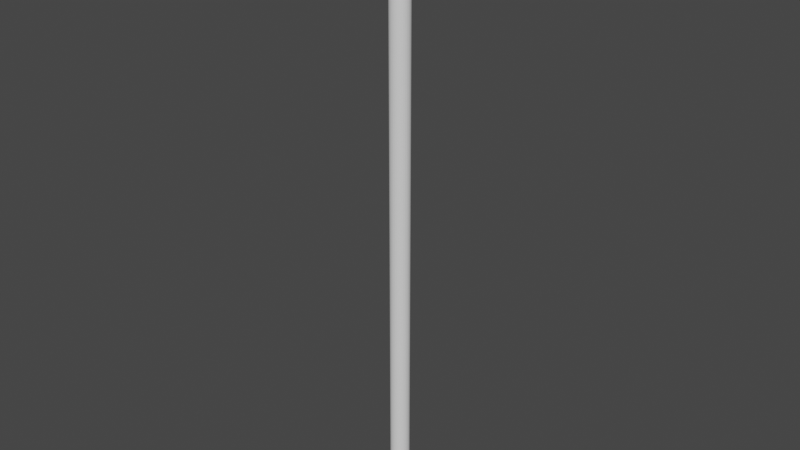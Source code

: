 # Source: Saber.blend  (saved by Blender 3.6.11; exported with 4.5.12 LTS)
import bpy
from mathutils import Matrix  # noqa: F401  (used for matrix-valued properties, if any)

bpy.ops.wm.read_factory_settings(use_empty=True)
scene = bpy.context.scene
scene.name = 'Scene'

# ---- collections
col_collection = bpy.data.collections.new('Collection'); scene.collection.children.link(col_collection)

# ---- world
world_world = bpy.data.worlds.new('World'); scene.world = world_world
world_world.use_nodes = True; world_world.node_tree.nodes.clear()
_N = world_world.node_tree.nodes; _L = world_world.node_tree.links
n0 = _N.new('ShaderNodeOutputWorld'); n0.name = 'World Output'; n0.location = (300, 300)
n1 = _N.new('ShaderNodeBackground'); n1.name = 'Background'; n1.location = (10, 300)
n1.inputs[0].default_value = (0.05088, 0.05088, 0.05088, 1.0)
_L.new(n1.outputs[0], n0.inputs[0])
n0.is_active_output = True
world_world.color = (0.05088, 0.05088, 0.05088)
world_world.use_sun_shadow = False
world_world.sun_shadow_jitter_overblur = 0.0

# ---- meshes
me_cylinder = bpy.data.meshes.new('Cylinder')
me_cylinder.from_pydata([(0.0, 0.036, -0.16), (0.0, 0.036, 0.16), (0.007023, 0.03531, -0.16), (0.007023, 0.03531, 0.16), (0.01378, 0.03326, -0.16), (0.01378, 0.03326, 0.16), (0.02, 0.02993, -0.16), (0.02, 0.02993, 0.16), (0.02546, 0.02546, -0.16), (0.02546, 0.02546, 0.16), (0.02993, 0.02, -0.16), (0.02993, 0.02, 0.16), (0.03326, 0.01378, -0.16), (0.03326, 0.01378, 0.16), (0.03531, 0.007023, -0.16), (0.03531, 0.007023, 0.16), (0.036, 0.0, -0.16), (0.036, 0.0, 0.16), (0.03531, -0.007023, -0.16), (0.03531, -0.007023, 0.16), (0.03326, -0.01378, -0.16), (0.03326, -0.01378, 0.16), (0.02993, -0.02, -0.16), (0.02993, -0.02, 0.16), (0.02546, -0.02546, -0.16), (0.02546, -0.02546, 0.16), (0.02, -0.02993, -0.16), (0.02, -0.02993, 0.16), (0.01378, -0.03326, -0.16), (0.01378, -0.03326, 0.16), (0.007023, -0.03531, -0.16), (0.007023, -0.03531, 0.16), (0.0, -0.036, -0.16), (0.0, -0.036, 0.16), (-0.007023, -0.03531, -0.16), (-0.007023, -0.03531, 0.16), (-0.01378, -0.03326, -0.16), (-0.01378, -0.03326, 0.16), (-0.02, -0.02993, -0.16), (-0.02, -0.02993, 0.16), (-0.02546, -0.02546, -0.16), (-0.02546, -0.02546, 0.16), (-0.02993, -0.02, -0.16), (-0.02993, -0.02, 0.16), (-0.03326, -0.01378, -0.16), (-0.03326, -0.01378, 0.16), (-0.03531, -0.007023, -0.16), (-0.03531, -0.007023, 0.16), (-0.036, 0.0, -0.16), (-0.036, 0.0, 0.16), (-0.03531, 0.007023, -0.16), (-0.03531, 0.007023, 0.16), (-0.03326, 0.01378, -0.16), (-0.03326, 0.01378, 0.16), (-0.02993, 0.02, -0.16), (-0.02993, 0.02, 0.16), (-0.02546, 0.02546, -0.16), (-0.02546, 0.02546, 0.16), (-0.02, 0.02993, -0.16), (-0.02, 0.02993, 0.16), (-0.01378, 0.03326, -0.16), (-0.01378, 0.03326, 0.16), (-0.007023, 0.03531, -0.16), (-0.007023, 0.03531, 0.16)], [], [(0, 1, 3, 2), (2, 3, 5, 4), (4, 5, 7, 6), (6, 7, 9, 8), (8, 9, 11, 10), (10, 11, 13, 12), (12, 13, 15, 14), (14, 15, 17, 16), (16, 17, 19, 18), (18, 19, 21, 20), (20, 21, 23, 22), (22, 23, 25, 24), (24, 25, 27, 26), (26, 27, 29, 28), (28, 29, 31, 30), (30, 31, 33, 32), (32, 33, 35, 34), (34, 35, 37, 36), (36, 37, 39, 38), (38, 39, 41, 40), (40, 41, 43, 42), (42, 43, 45, 44), (44, 45, 47, 46), (46, 47, 49, 48), (48, 49, 51, 50), (50, 51, 53, 52), (52, 53, 55, 54), (54, 55, 57, 56), (56, 57, 59, 58), (58, 59, 61, 60), (60, 61, 63, 62), (62, 63, 1, 0), (0, 2, 4, 6, 8, 10, 12, 14, 16, 18, 20, 22, 24, 26, 28, 30, 32, 34, 36, 38, 40, 42, 44, 46, 48, 50, 52, 54, 56, 58, 60, 62)])
_uv = me_cylinder.uv_layers.new(name='UVMap')
_uv.uv.foreach_set('vector', [1.0, 0.5, 1.0, 1.0, 0.9688, 1.0, 0.9688, 0.5, 0.9688, 0.5, 0.9688, 1.0, 0.9375, 1.0, 0.9375, 0.5, 0.9375, 0.5, 0.9375, 1.0, 0.9062, 1.0, 0.9062, 0.5, 0.9062, 0.5, 0.9062, 1.0, 0.875, 1.0, 0.875, 0.5, 0.875, 0.5, 0.875, 1.0, 0.8438, 1.0, 0.8438, 0.5, 0.8438, 0.5, 0.8438, 1.0, 0.8125, 1.0, 0.8125, 0.5, 0.8125, 0.5, 0.8125, 1.0, 0.7812, 1.0, 0.7812, 0.5, 0.7812, 0.5, 0.7812, 1.0, 0.75, 1.0, 0.75, 0.5, 0.75, 0.5, 0.75, 1.0, 0.7188, 1.0, 0.7188, 0.5, 0.7188, 0.5, 0.7188, 1.0, 0.6875, 1.0, 0.6875, 0.5, 0.6875, 0.5, 0.6875, 1.0, 0.6562, 1.0, 0.6562, 0.5, 0.6562, 0.5, 0.6562, 1.0, 0.625, 1.0, 0.625, 0.5, 0.625, 0.5, 0.625, 1.0, 0.5938, 1.0, 0.5938, 0.5, 0.5938, 0.5, 0.5938, 1.0, 0.5625, 1.0, 0.5625, 0.5, 0.5625, 0.5, 0.5625, 1.0, 0.5312, 1.0, 0.5312, 0.5, 0.5312, 0.5, 0.5312, 1.0, 0.5, 1.0, 0.5, 0.5, 0.5, 0.5, 0.5, 1.0, 0.4688, 1.0, 0.4688, 0.5, 0.4688, 0.5, 0.4688, 1.0, 0.4375, 1.0, 0.4375, 0.5, 0.4375, 0.5, 0.4375, 1.0, 0.4062, 1.0, 0.4062, 0.5, 0.4062, 0.5, 0.4062, 1.0, 0.375, 1.0, 0.375, 0.5, 0.375, 0.5, 0.375, 1.0, 0.3438, 1.0, 0.3438, 0.5, 0.3438, 0.5, 0.3438, 1.0, 0.3125, 1.0, 0.3125, 0.5, 0.3125, 0.5, 0.3125, 1.0, 0.2812, 1.0, 0.2812, 0.5, 0.2812, 0.5, 0.2812, 1.0, 0.25, 1.0, 0.25, 0.5, 0.25, 0.5, 0.25, 1.0, 0.2188, 1.0, 0.2188, 0.5, 0.2188, 0.5, 0.2188, 1.0, 0.1875, 1.0, 0.1875, 0.5, 0.1875, 0.5, 0.1875, 1.0, 0.1562, 1.0, 0.1562, 0.5, 0.1562, 0.5, 0.1562, 1.0, 0.125, 1.0, 0.125, 0.5, 0.125, 0.5, 0.125, 1.0, 0.09375, 1.0, 0.09375, 0.5, 0.09375, 0.5, 0.09375, 1.0, 0.0625, 1.0, 0.0625, 0.5, 0.0625, 0.5, 0.0625, 1.0, 0.03125, 1.0, 0.03125, 0.5, 0.03125, 0.5, 0.03125, 1.0, 0.0, 1.0, 0.0, 0.5, 0.75, 0.49, 0.7968, 0.4854, 0.8418, 0.4717, 0.8833, 0.4496, 0.9197, 0.4197, 0.9496, 0.3833, 0.9717, 0.3418, 0.9854, 0.2968, 0.99, 0.25, 0.9854, 0.2032, 0.9717, 0.1582, 0.9496, 0.1167, 0.9197, 0.08029, 0.8833, 0.05045, 0.8418, 0.02827, 0.7968, 0.01461, 0.75, 0.01, 0.7032, 0.01461, 0.6582, 0.02827, 0.6167, 0.05045, 0.5803, 0.08029, 0.5504, 0.1167, 0.5283, 0.1582, 0.5146, 0.2032, 0.51, 0.25, 0.5146, 0.2968, 0.5283, 0.3418, 0.5504, 0.3833, 0.5803, 0.4197, 0.6167, 0.4496, 0.6582, 0.4717, 0.7032, 0.4854])
me_cylinder.update()
me_cylinder_002 = bpy.data.meshes.new('Cylinder.002')
me_cylinder_002.from_pydata([(0.0, 0.036, 0.16), (0.0, 0.02, 2.154), (0.0, 0.036, 2.124), (0.0, 0.02993, 2.144), (0.007023, 0.03531, 0.16), (0.0, 0.03531, 2.131), (0.007023, 0.03531, 2.124), (0.0, 0.036, 2.124), (0.01378, 0.03326, 0.16), (0.01378, 0.03326, 2.124), (0.02, 0.02993, 0.16), (0.00137, 0.006888, 2.159), (0.02, 0.02993, 2.124), (0.002688, 0.01351, 2.157), (0.02546, 0.02546, 0.16), (0.003902, 0.01962, 2.154), (0.02546, 0.02546, 2.124), (0.004966, 0.02497, 2.149), (0.02993, 0.02, 0.16), (0.00584, 0.02936, 2.144), (0.02993, 0.02, 2.124), (0.006489, 0.03262, 2.138), (0.03326, 0.01378, 0.16), (0.006888, 0.03463, 2.131), (0.03326, 0.01378, 2.124), (0.007023, 0.03531, 2.124), (0.03531, 0.007023, 0.16), (0.03531, 0.007023, 2.124), (0.036, 0.0, 0.16), (0.036, 0.0, 2.124), (0.03531, -0.007023, 0.16), (0.03531, -0.007023, 2.124), (0.03326, -0.01378, 0.16), (0.002688, 0.006489, 2.159), (0.03326, -0.01378, 2.124), (0.005272, 0.01273, 2.157), (0.02993, -0.02, 0.16), (0.02993, -0.02, 2.124), (0.007654, 0.01848, 2.154), (0.009742, 0.02352, 2.149), (0.02546, -0.02546, 0.16), (0.02546, -0.02546, 2.124), (0.01145, 0.02765, 2.144), (0.02, -0.02993, 0.16), (0.01273, 0.03073, 2.138), (0.02, -0.02993, 2.124), (0.01351, 0.03262, 2.131), (0.01378, -0.03326, 0.16), (0.01378, 0.03326, 2.124), (0.01378, -0.03326, 2.124), (0.007023, -0.03531, 0.16), (0.007023, -0.03531, 2.124), (0.0, -0.036, 0.16), (0.0, -0.036, 2.124), (-0.007023, -0.03531, 0.16), (-0.007023, -0.03531, 2.124), (-0.01378, -0.03326, 0.16), (0.003902, 0.00584, 2.159), (-0.01378, -0.03326, 2.124), (0.007654, 0.01145, 2.157), (-0.02, -0.02993, 0.16), (0.01111, 0.01663, 2.154), (-0.02, -0.02993, 2.124), (0.01414, 0.02117, 2.149), (-0.02546, -0.02546, 0.16), (0.01663, 0.02489, 2.144), (-0.02546, -0.02546, 2.124), (0.01848, 0.02765, 2.138), (-0.02993, -0.02, 0.16), (0.01962, 0.02936, 2.131), (-0.02993, -0.02, 2.124), (0.02, 0.02993, 2.124), (-0.03326, -0.01378, 0.16), (-0.03326, -0.01378, 2.124), (-0.03531, -0.007023, 0.16), (-0.03531, -0.007023, 2.124), (-0.036, 0.0, 0.16), (-0.036, 0.0, 2.124), (-0.03531, 0.007023, 0.16), (-0.03531, 0.007023, 2.124), (0.004966, 0.004966, 2.159), (-0.03326, 0.01378, 0.16), (0.009742, 0.009742, 2.157), (-0.03326, 0.01378, 2.124), (0.01414, 0.01414, 2.154), (0.018, 0.018, 2.149), (-0.02993, 0.02, 0.16), (0.02117, 0.02117, 2.144), (-0.02993, 0.02, 2.124), (-0.02546, 0.02546, 0.16), (0.02352, 0.02352, 2.138), (0.02497, 0.02497, 2.131), (-0.02546, 0.02546, 2.124), (-0.02, 0.02993, 0.16), (0.02546, 0.02546, 2.124), (-0.02, 0.02993, 2.124), (-0.01378, 0.03326, 0.16), (-0.01378, 0.03326, 2.124), (-0.007023, 0.03531, 0.16), (-0.007023, 0.03531, 2.124), (0.00584, 0.003902, 2.159), (0.01145, 0.007654, 2.157), (0.01663, 0.01111, 2.154), (0.02117, 0.01414, 2.149), (0.02489, 0.01663, 2.144), (0.02765, 0.01848, 2.138), (0.02936, 0.01962, 2.131), (0.02993, 0.02, 2.124), (0.0, 0.0, 2.16), (0.006489, 0.002688, 2.159), (0.01273, 0.005272, 2.157), (0.01848, 0.007654, 2.154), (0.02352, 0.009742, 2.149), (0.02765, 0.01145, 2.144), (0.03073, 0.01273, 2.138), (0.03262, 0.01351, 2.131), (0.03326, 0.01378, 2.124), (0.006888, 0.00137, 2.159), (0.01351, 0.002688, 2.157), (0.01962, 0.003902, 2.154), (0.02497, 0.004966, 2.149), (0.02936, 0.00584, 2.144), (0.03262, 0.006489, 2.138), (0.03463, 0.006888, 2.131), (0.03531, 0.007023, 2.124), (0.007023, -4.023e-10, 2.159), (0.01378, -8.047e-10, 2.157), (0.02, -1.878e-09, 2.154), (0.02546, 5.364e-10, 2.149), (0.02993, -3.219e-09, 2.144), (0.03326, 1.609e-09, 2.138), (0.03531, -3.219e-09, 2.131), (0.036, -5.901e-09, 2.124), (0.006888, -0.00137, 2.159), (0.01351, -0.002688, 2.157), (0.01962, -0.003902, 2.154), (0.02497, -0.004966, 2.149), (0.02936, -0.00584, 2.144), (0.03262, -0.006489, 2.138), (0.03463, -0.006888, 2.131), (0.03531, -0.007023, 2.124), (0.006489, -0.002688, 2.159), (0.01273, -0.005272, 2.157), (0.01848, -0.007654, 2.154), (0.02352, -0.009742, 2.149), (0.02765, -0.01145, 2.144), (0.03073, -0.01273, 2.138), (0.03262, -0.01351, 2.131), (0.03326, -0.01378, 2.124), (0.00584, -0.003902, 2.159), (0.01145, -0.007654, 2.157), (0.01663, -0.01111, 2.154), (0.02117, -0.01414, 2.149), (0.02489, -0.01663, 2.144), (0.02765, -0.01848, 2.138), (0.02936, -0.01962, 2.131), (0.02993, -0.02, 2.124), (0.004966, -0.004966, 2.159), (0.009742, -0.009742, 2.157), (0.01414, -0.01414, 2.154), (0.018, -0.018, 2.149), (0.02117, -0.02117, 2.144), (0.02352, -0.02352, 2.138), (0.02497, -0.02497, 2.131), (0.02546, -0.02546, 2.124), (0.003902, -0.00584, 2.159), (0.007654, -0.01145, 2.157), (0.01111, -0.01663, 2.154), (0.01414, -0.02117, 2.149), (0.01663, -0.02489, 2.144), (0.01848, -0.02765, 2.138), (0.01962, -0.02936, 2.131), (0.02, -0.02993, 2.124), (0.002688, -0.006489, 2.159), (0.005272, -0.01273, 2.157), (0.007654, -0.01848, 2.154), (0.009742, -0.02352, 2.149), (0.01145, -0.02765, 2.144), (0.01273, -0.03073, 2.138), (0.01351, -0.03262, 2.131), (0.01378, -0.03326, 2.124), (0.00137, -0.006888, 2.159), (0.002688, -0.01351, 2.157), (0.003902, -0.01962, 2.154), (0.004966, -0.02497, 2.149), (0.00584, -0.02936, 2.144), (0.006489, -0.03262, 2.138), (0.006888, -0.03463, 2.131), (0.007023, -0.03531, 2.124), (-2.682e-10, -0.007023, 2.159), (-1.878e-09, -0.01378, 2.157), (-3.487e-09, -0.02, 2.154), (-5.364e-10, -0.02546, 2.149), (-3.755e-09, -0.02993, 2.144), (1.073e-09, -0.03326, 2.138), (-4.828e-09, -0.03531, 2.131), (-1.18e-08, -0.036, 2.124), (-0.00137, -0.006888, 2.159), (-0.002688, -0.01351, 2.157), (-0.003902, -0.01962, 2.154), (-0.004966, -0.02497, 2.149), (-0.00584, -0.02936, 2.144), (-0.006489, -0.03262, 2.138), (-0.006888, -0.03463, 2.131), (-0.007023, -0.03531, 2.124), (-0.002688, -0.006489, 2.159), (-0.005272, -0.01273, 2.157), (-0.007654, -0.01848, 2.154), (-0.009742, -0.02352, 2.149), (-0.01145, -0.02765, 2.144), (-0.01273, -0.03073, 2.138), (-0.01351, -0.03262, 2.131), (-0.01378, -0.03326, 2.124), (-0.003902, -0.00584, 2.159), (-0.007654, -0.01145, 2.157), (-0.01111, -0.01663, 2.154), (-0.01414, -0.02117, 2.149), (-0.01663, -0.02489, 2.144), (-0.01848, -0.02765, 2.138), (-0.01962, -0.02936, 2.131), (-0.02, -0.02993, 2.124), (-0.004966, -0.004966, 2.159), (-0.009742, -0.009742, 2.157), (-0.01414, -0.01414, 2.154), (-0.018, -0.018, 2.149), (-0.02117, -0.02117, 2.144), (-0.02352, -0.02352, 2.138), (-0.02497, -0.02497, 2.131), (-0.02546, -0.02546, 2.124), (-0.00584, -0.003902, 2.159), (-0.01145, -0.007654, 2.157), (-0.01663, -0.01111, 2.154), (-0.02117, -0.01414, 2.149), (-0.02489, -0.01663, 2.144), (-0.02765, -0.01848, 2.138), (-0.02936, -0.01962, 2.131), (-0.02993, -0.02, 2.124), (-0.006489, -0.002688, 2.159), (-0.01273, -0.005272, 2.157), (-0.01848, -0.007654, 2.154), (-0.02352, -0.009742, 2.149), (-0.02765, -0.01145, 2.144), (-0.03073, -0.01273, 2.138), (-0.03262, -0.01351, 2.131), (-0.03326, -0.01378, 2.124), (-0.006888, -0.00137, 2.159), (-0.01351, -0.002688, 2.157), (-0.01962, -0.003902, 2.154), (-0.02497, -0.004966, 2.149), (-0.02936, -0.00584, 2.144), (-0.03262, -0.006489, 2.138), (-0.03463, -0.006888, 2.131), (-0.03531, -0.007023, 2.124), (-0.007023, 6.706e-10, 2.159), (-0.01378, 1.878e-09, 2.157), (-0.02, 5.364e-09, 2.154), (-0.02546, 1.073e-09, 2.149), (-0.02993, 5.901e-09, 2.144), (-0.03326, 5.364e-10, 2.138), (-0.03531, 9.656e-09, 2.131), (-0.036, 1.609e-08, 2.124), (-0.006888, 0.00137, 2.159), (-0.01351, 0.002688, 2.157), (-0.01962, 0.003902, 2.154), (-0.02497, 0.004966, 2.149), (-0.02936, 0.00584, 2.144), (-0.03262, 0.006489, 2.138), (-0.03463, 0.006888, 2.131), (-0.03531, 0.007023, 2.124), (-0.006489, 0.002688, 2.159), (-0.01273, 0.005272, 2.157), (-0.01848, 0.007654, 2.154), (-0.02352, 0.009742, 2.149), (-0.02765, 0.01145, 2.144), (-0.03073, 0.01273, 2.138), (-0.03262, 0.01351, 2.131), (-0.03326, 0.01378, 2.124), (-0.00584, 0.003902, 2.159), (-0.01145, 0.007654, 2.157), (-0.01663, 0.01111, 2.154), (-0.02117, 0.01414, 2.149), (-0.02489, 0.01663, 2.144), (-0.02765, 0.01848, 2.138), (-0.02936, 0.01962, 2.131), (-0.02993, 0.02, 2.124), (-0.004966, 0.004966, 2.159), (-0.009742, 0.009742, 2.157), (-0.01414, 0.01414, 2.154), (-0.018, 0.018, 2.149), (-0.02117, 0.02117, 2.144), (-0.02352, 0.02352, 2.138), (-0.02497, 0.02497, 2.131), (-0.02546, 0.02546, 2.124), (-0.003902, 0.00584, 2.159), (-0.007654, 0.01145, 2.157), (-0.01111, 0.01663, 2.154), (-0.01414, 0.02117, 2.149), (-0.01663, 0.02489, 2.144), (-0.01848, 0.02765, 2.138), (-0.01962, 0.02936, 2.131), (-0.02, 0.02993, 2.124), (-0.002688, 0.006489, 2.159), (-0.005272, 0.01273, 2.157), (-0.007654, 0.01848, 2.154), (-0.009742, 0.02352, 2.149), (-0.01145, 0.02765, 2.144), (-0.01273, 0.03073, 2.138), (-0.01351, 0.03262, 2.131), (-0.01378, 0.03326, 2.124), (-0.00137, 0.006888, 2.159), (-0.002688, 0.01351, 2.157), (-0.003902, 0.01962, 2.154), (-0.004966, 0.02497, 2.149), (-0.00584, 0.02936, 2.144), (-0.006489, 0.03262, 2.138), (-0.006888, 0.03463, 2.131), (-0.007023, 0.03531, 2.124), (5.364e-10, 0.007023, 2.159), (2.414e-09, 0.01378, 2.157), (3.219e-09, 0.02546, 2.149), (2.146e-09, 0.03326, 2.138), (0.007023, 0.03531, 2.124), (-0.007023, 0.03531, 2.124), (-0.02, 0.02993, 2.124), (-0.02993, 0.02, 2.124), (-0.03531, 0.007023, 2.124), (-0.03531, -0.007023, 2.124), (-0.02993, -0.02, 2.124), (-0.02, -0.02993, 2.124), (-0.007023, -0.03531, 2.124), (0.007023, -0.03531, 2.124), (0.02, -0.02993, 2.124), (0.02993, -0.02, 2.124), (0.03531, -0.007023, 2.124), (0.03531, 0.007023, 2.124), (0.02993, 0.02, 2.124), (0.02, 0.02993, 2.124), (0.0, 0.036, 2.124), (-0.02546, 0.02546, 2.124), (-0.036, 1.609e-08, 2.124), (-0.02546, -0.02546, 2.124), (-1.18e-08, -0.036, 2.124), (0.02546, -0.02546, 2.124), (0.036, -5.901e-09, 2.124), (0.02546, 0.02546, 2.124), (-0.01378, 0.03326, 2.124), (-0.03326, -0.01378, 2.124), (0.01378, -0.03326, 2.124), (0.03326, 0.01378, 2.124), (-0.03326, 0.01378, 2.124), (0.01378, 0.03326, 2.124), (-0.01378, -0.03326, 2.124), (0.03326, -0.01378, 2.124)], [], [(0, 2, 6, 4), (4, 6, 9, 8), (8, 9, 12, 10), (10, 12, 16, 14), (14, 16, 20, 18), (18, 20, 24, 22), (22, 24, 27, 26), (26, 27, 29, 28), (28, 29, 31, 30), (30, 31, 34, 32), (32, 34, 37, 36), (36, 37, 41, 40), (40, 41, 45, 43), (43, 45, 49, 47), (47, 49, 51, 50), (50, 51, 53, 52), (52, 53, 55, 54), (54, 55, 58, 56), (56, 58, 62, 60), (60, 62, 66, 64), (64, 66, 70, 68), (68, 70, 73, 72), (72, 73, 75, 74), (74, 75, 77, 76), (76, 77, 79, 78), (78, 79, 83, 81), (81, 83, 88, 86), (86, 88, 92, 89), (89, 92, 95, 93), (93, 95, 97, 96), (321, 6, 2, 337), (337, 2, 99, 97, 95, 92, 88, 83, 79, 77, 75, 73, 70, 66, 62, 58, 55, 53, 51, 49, 45, 41, 37, 34, 31, 29, 27, 24, 20, 16, 12, 9, 6, 321, 350, 336, 344, 335, 348, 334, 343, 333, 352, 332, 342, 331, 347, 330, 341, 329, 351, 328, 340, 327, 346, 326, 339, 325, 349, 324, 338, 323, 345, 322), (96, 97, 99, 98), (98, 99, 2, 0), (7, 25, 321, 337), (318, 317, 11, 13), (1, 318, 13, 15), (319, 1, 15, 17), (3, 319, 17, 19), (320, 3, 19, 21), (5, 320, 21, 23), (7, 5, 23, 25), (317, 108, 11), (25, 23, 46, 48), (11, 108, 33), (25, 48, 350, 321), (13, 11, 33, 35), (15, 13, 35, 38), (17, 15, 38, 39), (19, 17, 39, 42), (21, 19, 42, 44), (23, 21, 44, 46), (39, 38, 61, 63), (42, 39, 63, 65), (44, 42, 65, 67), (46, 44, 67, 69), (48, 46, 69, 71), (33, 108, 57), (350, 336, 71, 48), (35, 33, 57, 59), (38, 35, 59, 61), (71, 69, 91, 94), (57, 108, 80), (71, 336, 344, 94), (59, 57, 80, 82), (61, 59, 82, 84), (63, 61, 84, 85), (65, 63, 85, 87), (67, 65, 87, 90), (69, 67, 90, 91), (87, 85, 103, 104), (90, 87, 104, 105), (91, 90, 105, 106), (94, 91, 106, 107), (80, 108, 100), (94, 344, 335, 107), (82, 80, 100, 101), (84, 82, 101, 102), (85, 84, 102, 103), (107, 116, 348, 335), (101, 100, 109, 110), (102, 101, 110, 111), (103, 102, 111, 112), (104, 103, 112, 113), (105, 104, 113, 114), (106, 105, 114, 115), (107, 106, 115, 116), (100, 108, 109), (114, 113, 121, 122), (115, 114, 122, 123), (116, 115, 123, 124), (109, 108, 117), (116, 124, 334, 348), (110, 109, 117, 118), (111, 110, 118, 119), (112, 111, 119, 120), (113, 112, 120, 121), (118, 117, 125, 126), (119, 118, 126, 127), (120, 119, 127, 128), (121, 120, 128, 129), (122, 121, 129, 130), (123, 122, 130, 131), (124, 123, 131, 132), (117, 108, 125), (124, 334, 343, 132), (130, 129, 137, 138), (131, 130, 138, 139), (132, 131, 139, 140), (125, 108, 133), (343, 132, 140, 333), (126, 125, 133, 134), (127, 126, 134, 135), (128, 127, 135, 136), (129, 128, 136, 137), (135, 134, 142, 143), (136, 135, 143, 144), (137, 136, 144, 145), (138, 137, 145, 146), (139, 138, 146, 147), (140, 139, 147, 148), (133, 108, 141), (140, 148, 352, 333), (134, 133, 141, 142), (147, 146, 154, 155), (148, 147, 155, 156), (141, 108, 149), (148, 156, 332, 352), (142, 141, 149, 150), (143, 142, 150, 151), (144, 143, 151, 152), (145, 144, 152, 153), (146, 145, 153, 154), (151, 150, 158, 159), (152, 151, 159, 160), (153, 152, 160, 161), (154, 153, 161, 162), (155, 154, 162, 163), (156, 155, 163, 164), (149, 108, 157), (156, 164, 342, 332), (150, 149, 157, 158), (163, 162, 170, 171), (164, 163, 171, 172), (157, 108, 165), (342, 164, 172, 331), (158, 157, 165, 166), (159, 158, 166, 167), (160, 159, 167, 168), (161, 160, 168, 169), (162, 161, 169, 170), (168, 167, 175, 176), (169, 168, 176, 177), (170, 169, 177, 178), (171, 170, 178, 179), (172, 171, 179, 180), (165, 108, 173), (172, 180, 347, 331), (166, 165, 173, 174), (167, 166, 174, 175), (180, 179, 187, 188), (173, 108, 181), (180, 188, 330, 347), (174, 173, 181, 182), (175, 174, 182, 183), (176, 175, 183, 184), (177, 176, 184, 185), (178, 177, 185, 186), (179, 178, 186, 187), (185, 184, 192, 193), (186, 185, 193, 194), (187, 186, 194, 195), (188, 187, 195, 196), (181, 108, 189), (188, 196, 341, 330), (182, 181, 189, 190), (183, 182, 190, 191), (184, 183, 191, 192), (189, 108, 197), (196, 204, 329, 341), (190, 189, 197, 198), (191, 190, 198, 199), (192, 191, 199, 200), (193, 192, 200, 201), (194, 193, 201, 202), (195, 194, 202, 203), (196, 195, 203, 204), (201, 200, 208, 209), (202, 201, 209, 210), (203, 202, 210, 211), (204, 203, 211, 212), (197, 108, 205), (204, 212, 351, 329), (198, 197, 205, 206), (199, 198, 206, 207), (200, 199, 207, 208), (351, 212, 220, 328), (206, 205, 213, 214), (207, 206, 214, 215), (208, 207, 215, 216), (209, 208, 216, 217), (210, 209, 217, 218), (211, 210, 218, 219), (212, 211, 219, 220), (205, 108, 213), (218, 217, 225, 226), (219, 218, 226, 227), (220, 219, 227, 228), (213, 108, 221), (220, 228, 340, 328), (214, 213, 221, 222), (215, 214, 222, 223), (216, 215, 223, 224), (217, 216, 224, 225), (222, 221, 229, 230), (223, 222, 230, 231), (224, 223, 231, 232), (225, 224, 232, 233), (226, 225, 233, 234), (227, 226, 234, 235), (228, 227, 235, 236), (221, 108, 229), (228, 236, 327, 340), (234, 233, 241, 242), (235, 234, 242, 243), (236, 235, 243, 244), (229, 108, 237), (236, 244, 346, 327), (230, 229, 237, 238), (231, 230, 238, 239), (232, 231, 239, 240), (233, 232, 240, 241), (239, 238, 246, 247), (240, 239, 247, 248), (241, 240, 248, 249), (242, 241, 249, 250), (243, 242, 250, 251), (244, 243, 251, 252), (237, 108, 245), (346, 244, 252, 326), (238, 237, 245, 246), (251, 250, 258, 259), (252, 251, 259, 260), (245, 108, 253), (252, 260, 339, 326), (246, 245, 253, 254), (247, 246, 254, 255), (248, 247, 255, 256), (249, 248, 256, 257), (250, 249, 257, 258), (256, 255, 263, 264), (257, 256, 264, 265), (258, 257, 265, 266), (259, 258, 266, 267), (260, 259, 267, 268), (253, 108, 261), (260, 268, 325, 339), (254, 253, 261, 262), (255, 254, 262, 263), (268, 267, 275, 276), (261, 108, 269), (268, 276, 349, 325), (262, 261, 269, 270), (263, 262, 270, 271), (264, 263, 271, 272), (265, 264, 272, 273), (266, 265, 273, 274), (267, 266, 274, 275), (272, 271, 279, 280), (273, 272, 280, 281), (274, 273, 281, 282), (275, 274, 282, 283), (276, 275, 283, 284), (269, 108, 277), (276, 284, 324, 349), (270, 269, 277, 278), (271, 270, 278, 279), (284, 283, 291, 292), (277, 108, 285), (284, 292, 338, 324), (278, 277, 285, 286), (279, 278, 286, 287), (280, 279, 287, 288), (281, 280, 288, 289), (282, 281, 289, 290), (283, 282, 290, 291), (289, 288, 296, 297), (290, 289, 297, 298), (291, 290, 298, 299), (292, 291, 299, 300), (285, 108, 293), (292, 300, 323, 338), (286, 285, 293, 294), (287, 286, 294, 295), (288, 287, 295, 296), (293, 108, 301), (300, 308, 345, 323), (294, 293, 301, 302), (295, 294, 302, 303), (296, 295, 303, 304), (297, 296, 304, 305), (298, 297, 305, 306), (299, 298, 306, 307), (300, 299, 307, 308), (305, 304, 312, 313), (306, 305, 313, 314), (307, 306, 314, 315), (308, 307, 315, 316), (301, 108, 309), (308, 316, 322, 345), (302, 301, 309, 310), (303, 302, 310, 311), (304, 303, 311, 312), (316, 7, 337, 322), (310, 309, 317, 318), (311, 310, 318, 1), (312, 311, 1, 319), (313, 312, 319, 3), (314, 313, 3, 320), (315, 314, 320, 5), (316, 315, 5, 7), (309, 108, 317)])
_uv = me_cylinder_002.uv_layers.new(name='UVMap')
_uv.uv.foreach_set('vector', [1.0, 0.5, 1.0, 1.0, 0.9688, 1.0, 0.9688, 0.5, 0.9688, 0.5, 0.9688, 1.0, 0.9375, 1.0, 0.9375, 0.5, 0.9375, 0.5, 0.9375, 1.0, 0.9062, 1.0, 0.9062, 0.5, 0.9062, 0.5, 0.9062, 1.0, 0.875, 1.0, 0.875, 0.5, 0.875, 0.5, 0.875, 1.0, 0.8438, 1.0, 0.8438, 0.5, 0.8438, 0.5, 0.8438, 1.0, 0.8125, 1.0, 0.8125, 0.5, 0.8125, 0.5, 0.8125, 1.0, 0.7812, 1.0, 0.7812, 0.5, 0.7812, 0.5, 0.7812, 1.0, 0.75, 1.0, 0.75, 0.5, 0.75, 0.5, 0.75, 1.0, 0.7188, 1.0, 0.7188, 0.5, 0.7188, 0.5, 0.7188, 1.0, 0.6875, 1.0, 0.6875, 0.5, 0.6875, 0.5, 0.6875, 1.0, 0.6562, 1.0, 0.6562, 0.5, 0.6562, 0.5, 0.6562, 1.0, 0.625, 1.0, 0.625, 0.5, 0.625, 0.5, 0.625, 1.0, 0.5938, 1.0, 0.5938, 0.5, 0.5938, 0.5, 0.5938, 1.0, 0.5625, 1.0, 0.5625, 0.5, 0.5625, 0.5, 0.5625, 1.0, 0.5312, 1.0, 0.5312, 0.5, 0.5312, 0.5, 0.5312, 1.0, 0.5, 1.0, 0.5, 0.5, 0.5, 0.5, 0.5, 1.0, 0.4688, 1.0, 0.4688, 0.5, 0.4688, 0.5, 0.4688, 1.0, 0.4375, 1.0, 0.4375, 0.5, 0.4375, 0.5, 0.4375, 1.0, 0.4062, 1.0, 0.4062, 0.5, 0.4062, 0.5, 0.4062, 1.0, 0.375, 1.0, 0.375, 0.5, 0.375, 0.5, 0.375, 1.0, 0.3438, 1.0, 0.3438, 0.5, 0.3438, 0.5, 0.3438, 1.0, 0.3125, 1.0, 0.3125, 0.5, 0.3125, 0.5, 0.3125, 1.0, 0.2812, 1.0, 0.2812, 0.5, 0.2812, 0.5, 0.2812, 1.0, 0.25, 1.0, 0.25, 0.5, 0.25, 0.5, 0.25, 1.0, 0.2188, 1.0, 0.2188, 0.5, 0.2188, 0.5, 0.2188, 1.0, 0.1875, 1.0, 0.1875, 0.5, 0.1875, 0.5, 0.1875, 1.0, 0.1562, 1.0, 0.1562, 0.5, 0.1562, 0.5, 0.1562, 1.0, 0.125, 1.0, 0.125, 0.5, 0.125, 0.5, 0.125, 1.0, 0.09375, 1.0, 0.09375, 0.5, 0.09375, 0.5, 0.09375, 1.0, 0.0625, 1.0, 0.0625, 0.5, 0.2968, 0.4854, 0.2968, 0.4854, 0.25, 0.49, 0.25, 0.49, 0.25, 0.49, 0.25, 0.49, 0.2032, 0.4854, 0.1582, 0.4717, 0.1167, 0.4496, 0.08029, 0.4197, 0.05045, 0.3833, 0.02827, 0.3418, 0.01461, 0.2968, 0.01, 0.25, 0.01461, 0.2032, 0.02827, 0.1582, 0.05045, 0.1167, 0.08029, 0.08029, 0.1167, 0.05045, 0.1582, 0.02827, 0.2032, 0.01461, 0.25, 0.01, 0.2968, 0.01461, 0.3418, 0.02827, 0.3833, 0.05045, 0.4197, 0.08029, 0.4496, 0.1167, 0.4717, 0.1582, 0.4854, 0.2032, 0.49, 0.25, 0.4854, 0.2968, 0.4717, 0.3418, 0.4496, 0.3833, 0.4197, 0.4197, 0.3833, 0.4496, 0.3418, 0.4717, 0.2968, 0.4854, 0.2968, 0.4854, 0.3418, 0.4717, 0.3833, 0.4496, 0.4197, 0.4197, 0.4496, 0.3833, 0.4717, 0.3418, 0.4854, 0.2968, 0.49, 0.25, 0.4854, 0.2032, 0.4717, 0.1582, 0.4496, 0.1167, 0.4197, 0.08029, 0.3833, 0.05045, 0.3418, 0.02827, 0.2968, 0.01461, 0.25, 0.01, 0.2032, 0.01461, 0.1582, 0.02827, 0.1167, 0.05045, 0.08029, 0.08029, 0.05045, 0.1167, 0.02827, 0.1582, 0.01461, 0.2032, 0.01, 0.25, 0.01461, 0.2968, 0.02827, 0.3418, 0.05045, 0.3833, 0.08029, 0.4197, 0.1167, 0.4496, 0.1582, 0.4717, 0.2032, 0.4854, 0.0625, 0.5, 0.0625, 1.0, 0.03125, 1.0, 0.03125, 0.5, 0.03125, 0.5, 0.03125, 1.0, 0.0, 1.0, 0.0, 0.5, 0.75, 0.5, 0.7188, 0.5, 0.7188, 0.5, 0.75, 0.5, 0.75, 0.875, 0.75, 0.9375, 0.7188, 0.9375, 0.7188, 0.875, 0.75, 0.8125, 0.75, 0.875, 0.7188, 0.875, 0.7188, 0.8125, 0.75, 0.75, 0.75, 0.8125, 0.7188, 0.8125, 0.7188, 0.75, 0.75, 0.6875, 0.75, 0.75, 0.7188, 0.75, 0.7188, 0.6875, 0.75, 0.625, 0.75, 0.6875, 0.7188, 0.6875, 0.7188, 0.625, 0.75, 0.5625, 0.75, 0.625, 0.7188, 0.625, 0.7188, 0.5625, 0.75, 0.5, 0.75, 0.5625, 0.7188, 0.5625, 0.7188, 0.5, 0.75, 0.9375, 0.7344, 1.0, 0.7188, 0.9375, 0.7188, 0.5, 0.7188, 0.5625, 0.6875, 0.5625, 0.6875, 0.5, 0.7188, 0.9375, 0.7031, 1.0, 0.6875, 0.9375, 0.7188, 0.5, 0.6875, 0.5, 0.6875, 0.5, 0.7188, 0.5, 0.7188, 0.875, 0.7188, 0.9375, 0.6875, 0.9375, 0.6875, 0.875, 0.7188, 0.8125, 0.7188, 0.875, 0.6875, 0.875, 0.6875, 0.8125, 0.7188, 0.75, 0.7188, 0.8125, 0.6875, 0.8125, 0.6875, 0.75, 0.7188, 0.6875, 0.7188, 0.75, 0.6875, 0.75, 0.6875, 0.6875, 0.7188, 0.625, 0.7188, 0.6875, 0.6875, 0.6875, 0.6875, 0.625, 0.7188, 0.5625, 0.7188, 0.625, 0.6875, 0.625, 0.6875, 0.5625, 0.6875, 0.75, 0.6875, 0.8125, 0.6562, 0.8125, 0.6562, 0.75, 0.6875, 0.6875, 0.6875, 0.75, 0.6562, 0.75, 0.6562, 0.6875, 0.6875, 0.625, 0.6875, 0.6875, 0.6562, 0.6875, 0.6562, 0.625, 0.6875, 0.5625, 0.6875, 0.625, 0.6562, 0.625, 0.6562, 0.5625, 0.6875, 0.5, 0.6875, 0.5625, 0.6562, 0.5625, 0.6562, 0.5, 0.6875, 0.9375, 0.6719, 1.0, 0.6562, 0.9375, 0.6875, 0.5, 0.6562, 0.5, 0.6562, 0.5, 0.6875, 0.5, 0.6875, 0.875, 0.6875, 0.9375, 0.6562, 0.9375, 0.6562, 0.875, 0.6875, 0.8125, 0.6875, 0.875, 0.6562, 0.875, 0.6562, 0.8125, 0.6562, 0.5, 0.6562, 0.5625, 0.625, 0.5625, 0.625, 0.5, 0.6562, 0.9375, 0.6406, 1.0, 0.625, 0.9375, 0.6562, 0.5, 0.6562, 0.5, 0.625, 0.5, 0.625, 0.5, 0.6562, 0.875, 0.6562, 0.9375, 0.625, 0.9375, 0.625, 0.875, 0.6562, 0.8125, 0.6562, 0.875, 0.625, 0.875, 0.625, 0.8125, 0.6562, 0.75, 0.6562, 0.8125, 0.625, 0.8125, 0.625, 0.75, 0.6562, 0.6875, 0.6562, 0.75, 0.625, 0.75, 0.625, 0.6875, 0.6562, 0.625, 0.6562, 0.6875, 0.625, 0.6875, 0.625, 0.625, 0.6562, 0.5625, 0.6562, 0.625, 0.625, 0.625, 0.625, 0.5625, 0.625, 0.6875, 0.625, 0.75, 0.5938, 0.75, 0.5938, 0.6875, 0.625, 0.625, 0.625, 0.6875, 0.5938, 0.6875, 0.5938, 0.625, 0.625, 0.5625, 0.625, 0.625, 0.5938, 0.625, 0.5938, 0.5625, 0.625, 0.5, 0.625, 0.5625, 0.5938, 0.5625, 0.5938, 0.5, 0.625, 0.9375, 0.6094, 1.0, 0.5938, 0.9375, 0.625, 0.5, 0.625, 0.5, 0.5938, 0.5, 0.5938, 0.5, 0.625, 0.875, 0.625, 0.9375, 0.5938, 0.9375, 0.5938, 0.875, 0.625, 0.8125, 0.625, 0.875, 0.5938, 0.875, 0.5938, 0.8125, 0.625, 0.75, 0.625, 0.8125, 0.5938, 0.8125, 0.5938, 0.75, 0.5938, 0.5, 0.5625, 0.5, 0.5625, 0.5, 0.5938, 0.5, 0.5938, 0.875, 0.5938, 0.9375, 0.5625, 0.9375, 0.5625, 0.875, 0.5938, 0.8125, 0.5938, 0.875, 0.5625, 0.875, 0.5625, 0.8125, 0.5938, 0.75, 0.5938, 0.8125, 0.5625, 0.8125, 0.5625, 0.75, 0.5938, 0.6875, 0.5938, 0.75, 0.5625, 0.75, 0.5625, 0.6875, 0.5938, 0.625, 0.5938, 0.6875, 0.5625, 0.6875, 0.5625, 0.625, 0.5938, 0.5625, 0.5938, 0.625, 0.5625, 0.625, 0.5625, 0.5625, 0.5938, 0.5, 0.5938, 0.5625, 0.5625, 0.5625, 0.5625, 0.5, 0.5938, 0.9375, 0.5781, 1.0, 0.5625, 0.9375, 0.5625, 0.625, 0.5625, 0.6875, 0.5312, 0.6875, 0.5312, 0.625, 0.5625, 0.5625, 0.5625, 0.625, 0.5312, 0.625, 0.5312, 0.5625, 0.5625, 0.5, 0.5625, 0.5625, 0.5312, 0.5625, 0.5312, 0.5, 0.5625, 0.9375, 0.5469, 1.0, 0.5312, 0.9375, 0.5625, 0.5, 0.5312, 0.5, 0.5312, 0.5, 0.5625, 0.5, 0.5625, 0.875, 0.5625, 0.9375, 0.5312, 0.9375, 0.5312, 0.875, 0.5625, 0.8125, 0.5625, 0.875, 0.5312, 0.875, 0.5312, 0.8125, 0.5625, 0.75, 0.5625, 0.8125, 0.5312, 0.8125, 0.5312, 0.75, 0.5625, 0.6875, 0.5625, 0.75, 0.5312, 0.75, 0.5312, 0.6875, 0.5312, 0.875, 0.5312, 0.9375, 0.5, 0.9375, 0.5, 0.875, 0.5312, 0.8125, 0.5312, 0.875, 0.5, 0.875, 0.5, 0.8125, 0.5312, 0.75, 0.5312, 0.8125, 0.5, 0.8125, 0.5, 0.75, 0.5312, 0.6875, 0.5312, 0.75, 0.5, 0.75, 0.5, 0.6875, 0.5312, 0.625, 0.5312, 0.6875, 0.5, 0.6875, 0.5, 0.625, 0.5312, 0.5625, 0.5312, 0.625, 0.5, 0.625, 0.5, 0.5625, 0.5312, 0.5, 0.5312, 0.5625, 0.5, 0.5625, 0.5, 0.5, 0.5312, 0.9375, 0.5156, 1.0, 0.5, 0.9375, 0.5312, 0.5, 0.5312, 0.5, 0.5, 0.5, 0.5, 0.5, 0.5, 0.625, 0.5, 0.6875, 0.4687, 0.6875, 0.4688, 0.625, 0.5, 0.5625, 0.5, 0.625, 0.4688, 0.625, 0.4688, 0.5625, 0.5, 0.5, 0.5, 0.5625, 0.4688, 0.5625, 0.4687, 0.5, 0.5, 0.9375, 0.4844, 1.0, 0.4688, 0.9375, 0.5, 0.5, 0.5, 0.5, 0.4687, 0.5, 0.4687, 0.5, 0.5, 0.875, 0.5, 0.9375, 0.4688, 0.9375, 0.4688, 0.875, 0.5, 0.8125, 0.5, 0.875, 0.4688, 0.875, 0.4688, 0.8125, 0.5, 0.75, 0.5, 0.8125, 0.4688, 0.8125, 0.4688, 0.75, 0.5, 0.6875, 0.5, 0.75, 0.4688, 0.75, 0.4687, 0.6875, 0.4688, 0.8125, 0.4688, 0.875, 0.4375, 0.875, 0.4375, 0.8125, 0.4688, 0.75, 0.4688, 0.8125, 0.4375, 0.8125, 0.4375, 0.75, 0.4687, 0.6875, 0.4688, 0.75, 0.4375, 0.75, 0.4375, 0.6875, 0.4688, 0.625, 0.4687, 0.6875, 0.4375, 0.6875, 0.4375, 0.625, 0.4688, 0.5625, 0.4688, 0.625, 0.4375, 0.625, 0.4375, 0.5625, 0.4687, 0.5, 0.4688, 0.5625, 0.4375, 0.5625, 0.4375, 0.5, 0.4688, 0.9375, 0.4531, 1.0, 0.4375, 0.9375, 0.4687, 0.5, 0.4375, 0.5, 0.4375, 0.5, 0.4688, 0.5, 0.4688, 0.875, 0.4688, 0.9375, 0.4375, 0.9375, 0.4375, 0.875, 0.4375, 0.5625, 0.4375, 0.625, 0.4062, 0.625, 0.4062, 0.5625, 0.4375, 0.5, 0.4375, 0.5625, 0.4062, 0.5625, 0.4062, 0.5, 0.4375, 0.9375, 0.4219, 1.0, 0.4062, 0.9375, 0.4375, 0.5, 0.4062, 0.5, 0.4062, 0.5, 0.4375, 0.5, 0.4375, 0.875, 0.4375, 0.9375, 0.4062, 0.9375, 0.4062, 0.875, 0.4375, 0.8125, 0.4375, 0.875, 0.4062, 0.875, 0.4062, 0.8125, 0.4375, 0.75, 0.4375, 0.8125, 0.4062, 0.8125, 0.4062, 0.75, 0.4375, 0.6875, 0.4375, 0.75, 0.4062, 0.75, 0.4062, 0.6875, 0.4375, 0.625, 0.4375, 0.6875, 0.4062, 0.6875, 0.4062, 0.625, 0.4062, 0.8125, 0.4062, 0.875, 0.375, 0.875, 0.375, 0.8125, 0.4062, 0.75, 0.4062, 0.8125, 0.375, 0.8125, 0.375, 0.75, 0.4062, 0.6875, 0.4062, 0.75, 0.375, 0.75, 0.375, 0.6875, 0.4062, 0.625, 0.4062, 0.6875, 0.375, 0.6875, 0.375, 0.625, 0.4062, 0.5625, 0.4062, 0.625, 0.375, 0.625, 0.375, 0.5625, 0.4062, 0.5, 0.4062, 0.5625, 0.375, 0.5625, 0.375, 0.5, 0.4062, 0.9375, 0.3906, 1.0, 0.375, 0.9375, 0.4062, 0.5, 0.375, 0.5, 0.375, 0.5, 0.4062, 0.5, 0.4062, 0.875, 0.4062, 0.9375, 0.375, 0.9375, 0.375, 0.875, 0.375, 0.5625, 0.375, 0.625, 0.3438, 0.625, 0.3438, 0.5625, 0.375, 0.5, 0.375, 0.5625, 0.3438, 0.5625, 0.3437, 0.5, 0.375, 0.9375, 0.3594, 1.0, 0.3438, 0.9375, 0.375, 0.5, 0.375, 0.5, 0.3437, 0.5, 0.3437, 0.5, 0.375, 0.875, 0.375, 0.9375, 0.3438, 0.9375, 0.3438, 0.875, 0.375, 0.8125, 0.375, 0.875, 0.3438, 0.875, 0.3438, 0.8125, 0.375, 0.75, 0.375, 0.8125, 0.3438, 0.8125, 0.3438, 0.75, 0.375, 0.6875, 0.375, 0.75, 0.3438, 0.75, 0.3438, 0.6875, 0.375, 0.625, 0.375, 0.6875, 0.3438, 0.6875, 0.3438, 0.625, 0.3438, 0.75, 0.3438, 0.8125, 0.3125, 0.8125, 0.3125, 0.75, 0.3438, 0.6875, 0.3438, 0.75, 0.3125, 0.75, 0.3125, 0.6875, 0.3438, 0.625, 0.3438, 0.6875, 0.3125, 0.6875, 0.3125, 0.625, 0.3438, 0.5625, 0.3438, 0.625, 0.3125, 0.625, 0.3125, 0.5625, 0.3437, 0.5, 0.3438, 0.5625, 0.3125, 0.5625, 0.3125, 0.5, 0.3438, 0.9375, 0.3281, 1.0, 0.3125, 0.9375, 0.3437, 0.5, 0.3125, 0.5, 0.3125, 0.5, 0.3437, 0.5, 0.3438, 0.875, 0.3438, 0.9375, 0.3125, 0.9375, 0.3125, 0.875, 0.3438, 0.8125, 0.3438, 0.875, 0.3125, 0.875, 0.3125, 0.8125, 0.3125, 0.5, 0.3125, 0.5625, 0.2812, 0.5625, 0.2812, 0.5, 0.3125, 0.9375, 0.2969, 1.0, 0.2812, 0.9375, 0.3125, 0.5, 0.2812, 0.5, 0.2812, 0.5, 0.3125, 0.5, 0.3125, 0.875, 0.3125, 0.9375, 0.2812, 0.9375, 0.2812, 0.875, 0.3125, 0.8125, 0.3125, 0.875, 0.2812, 0.875, 0.2812, 0.8125, 0.3125, 0.75, 0.3125, 0.8125, 0.2812, 0.8125, 0.2812, 0.75, 0.3125, 0.6875, 0.3125, 0.75, 0.2812, 0.75, 0.2812, 0.6875, 0.3125, 0.625, 0.3125, 0.6875, 0.2812, 0.6875, 0.2812, 0.625, 0.3125, 0.5625, 0.3125, 0.625, 0.2812, 0.625, 0.2812, 0.5625, 0.2812, 0.6875, 0.2812, 0.75, 0.25, 0.75, 0.25, 0.6875, 0.2812, 0.625, 0.2812, 0.6875, 0.25, 0.6875, 0.25, 0.625, 0.2812, 0.5625, 0.2812, 0.625, 0.25, 0.625, 0.25, 0.5625, 0.2812, 0.5, 0.2812, 0.5625, 0.25, 0.5625, 0.25, 0.5, 0.2812, 0.9375, 0.2656, 1.0, 0.25, 0.9375, 0.2812, 0.5, 0.25, 0.5, 0.25, 0.5, 0.2812, 0.5, 0.2812, 0.875, 0.2812, 0.9375, 0.25, 0.9375, 0.25, 0.875, 0.2812, 0.8125, 0.2812, 0.875, 0.25, 0.875, 0.25, 0.8125, 0.2812, 0.75, 0.2812, 0.8125, 0.25, 0.8125, 0.25, 0.75, 0.25, 0.9375, 0.2344, 1.0, 0.2188, 0.9375, 0.25, 0.5, 0.2187, 0.5, 0.2187, 0.5, 0.25, 0.5, 0.25, 0.875, 0.25, 0.9375, 0.2188, 0.9375, 0.2188, 0.875, 0.25, 0.8125, 0.25, 0.875, 0.2188, 0.875, 0.2188, 0.8125, 0.25, 0.75, 0.25, 0.8125, 0.2188, 0.8125, 0.2188, 0.75, 0.25, 0.6875, 0.25, 0.75, 0.2188, 0.75, 0.2188, 0.6875, 0.25, 0.625, 0.25, 0.6875, 0.2188, 0.6875, 0.2188, 0.625, 0.25, 0.5625, 0.25, 0.625, 0.2188, 0.625, 0.2188, 0.5625, 0.25, 0.5, 0.25, 0.5625, 0.2188, 0.5625, 0.2187, 0.5, 0.2188, 0.6875, 0.2188, 0.75, 0.1875, 0.75, 0.1875, 0.6875, 0.2188, 0.625, 0.2188, 0.6875, 0.1875, 0.6875, 0.1875, 0.625, 0.2188, 0.5625, 0.2188, 0.625, 0.1875, 0.625, 0.1875, 0.5625, 0.2187, 0.5, 0.2188, 0.5625, 0.1875, 0.5625, 0.1875, 0.5, 0.2188, 0.9375, 0.2031, 1.0, 0.1875, 0.9375, 0.2187, 0.5, 0.1875, 0.5, 0.1875, 0.5, 0.2187, 0.5, 0.2188, 0.875, 0.2188, 0.9375, 0.1875, 0.9375, 0.1875, 0.875, 0.2188, 0.8125, 0.2188, 0.875, 0.1875, 0.875, 0.1875, 0.8125, 0.2188, 0.75, 0.2188, 0.8125, 0.1875, 0.8125, 0.1875, 0.75, 0.1875, 0.5, 0.1875, 0.5, 0.1562, 0.5, 0.1562, 0.5, 0.1875, 0.875, 0.1875, 0.9375, 0.1563, 0.9375, 0.1562, 0.875, 0.1875, 0.8125, 0.1875, 0.875, 0.1562, 0.875, 0.1562, 0.8125, 0.1875, 0.75, 0.1875, 0.8125, 0.1562, 0.8125, 0.1562, 0.75, 0.1875, 0.6875, 0.1875, 0.75, 0.1562, 0.75, 0.1562, 0.6875, 0.1875, 0.625, 0.1875, 0.6875, 0.1562, 0.6875, 0.1563, 0.625, 0.1875, 0.5625, 0.1875, 0.625, 0.1563, 0.625, 0.1562, 0.5625, 0.1875, 0.5, 0.1875, 0.5625, 0.1562, 0.5625, 0.1562, 0.5, 0.1875, 0.9375, 0.1719, 1.0, 0.1563, 0.9375, 0.1563, 0.625, 0.1562, 0.6875, 0.125, 0.6875, 0.125, 0.625, 0.1562, 0.5625, 0.1563, 0.625, 0.125, 0.625, 0.125, 0.5625, 0.1562, 0.5, 0.1562, 0.5625, 0.125, 0.5625, 0.125, 0.5, 0.1563, 0.9375, 0.1406, 1.0, 0.125, 0.9375, 0.1562, 0.5, 0.125, 0.5, 0.125, 0.5, 0.1562, 0.5, 0.1562, 0.875, 0.1563, 0.9375, 0.125, 0.9375, 0.125, 0.875, 0.1562, 0.8125, 0.1562, 0.875, 0.125, 0.875, 0.125, 0.8125, 0.1562, 0.75, 0.1562, 0.8125, 0.125, 0.8125, 0.125, 0.75, 0.1562, 0.6875, 0.1562, 0.75, 0.125, 0.75, 0.125, 0.6875, 0.125, 0.875, 0.125, 0.9375, 0.09375, 0.9375, 0.09375, 0.875, 0.125, 0.8125, 0.125, 0.875, 0.09375, 0.875, 0.09375, 0.8125, 0.125, 0.75, 0.125, 0.8125, 0.09375, 0.8125, 0.09375, 0.75, 0.125, 0.6875, 0.125, 0.75, 0.09375, 0.75, 0.09375, 0.6875, 0.125, 0.625, 0.125, 0.6875, 0.09375, 0.6875, 0.09375, 0.625, 0.125, 0.5625, 0.125, 0.625, 0.09375, 0.625, 0.09375, 0.5625, 0.125, 0.5, 0.125, 0.5625, 0.09375, 0.5625, 0.09375, 0.5, 0.125, 0.9375, 0.1094, 1.0, 0.09375, 0.9375, 0.125, 0.5, 0.09375, 0.5, 0.09375, 0.5, 0.125, 0.5, 0.09375, 0.625, 0.09375, 0.6875, 0.0625, 0.6875, 0.0625, 0.625, 0.09375, 0.5625, 0.09375, 0.625, 0.0625, 0.625, 0.0625, 0.5625, 0.09375, 0.5, 0.09375, 0.5625, 0.0625, 0.5625, 0.0625, 0.5, 0.09375, 0.9375, 0.07812, 1.0, 0.0625, 0.9375, 0.09375, 0.5, 0.0625, 0.5, 0.0625, 0.5, 0.09375, 0.5, 0.09375, 0.875, 0.09375, 0.9375, 0.0625, 0.9375, 0.0625, 0.875, 0.09375, 0.8125, 0.09375, 0.875, 0.0625, 0.875, 0.0625, 0.8125, 0.09375, 0.75, 0.09375, 0.8125, 0.0625, 0.8125, 0.0625, 0.75, 0.09375, 0.6875, 0.09375, 0.75, 0.0625, 0.75, 0.0625, 0.6875, 0.0625, 0.8125, 0.0625, 0.875, 0.03125, 0.875, 0.03125, 0.8125, 0.0625, 0.75, 0.0625, 0.8125, 0.03125, 0.8125, 0.03125, 0.75, 0.0625, 0.6875, 0.0625, 0.75, 0.03125, 0.75, 0.03125, 0.6875, 0.0625, 0.625, 0.0625, 0.6875, 0.03125, 0.6875, 0.03125, 0.625, 0.0625, 0.5625, 0.0625, 0.625, 0.03125, 0.625, 0.03125, 0.5625, 0.0625, 0.5, 0.0625, 0.5625, 0.03125, 0.5625, 0.03125, 0.5, 0.0625, 0.9375, 0.04687, 1.0, 0.03125, 0.9375, 0.0625, 0.5, 0.0625, 0.5, 0.03125, 0.5, 0.03125, 0.5, 0.0625, 0.875, 0.0625, 0.9375, 0.03125, 0.9375, 0.03125, 0.875, 0.03125, 0.5625, 0.03125, 0.625, 0.0, 0.625, 0.0, 0.5625, 0.03125, 0.5, 0.03125, 0.5625, 0.0, 0.5625, 0.0, 0.5, 0.03125, 0.9375, 0.01562, 1.0, 0.0, 0.9375, 0.03125, 0.5, 0.0, 0.5, 1.304e-08, 0.5, 0.03125, 0.5, 0.03125, 0.875, 0.03125, 0.9375, 0.0, 0.9375, 0.0, 0.875, 0.03125, 0.8125, 0.03125, 0.875, 0.0, 0.875, 0.0, 0.8125, 0.03125, 0.75, 0.03125, 0.8125, 0.0, 0.8125, 0.0, 0.75, 0.03125, 0.6875, 0.03125, 0.75, 0.0, 0.75, 0.0, 0.6875, 0.03125, 0.625, 0.03125, 0.6875, 0.0, 0.6875, 0.0, 0.625, 1.0, 0.75, 1.0, 0.8125, 0.9687, 0.8125, 0.9688, 0.75, 1.0, 0.6875, 1.0, 0.75, 0.9688, 0.75, 0.9687, 0.6875, 1.0, 0.625, 1.0, 0.6875, 0.9687, 0.6875, 0.9688, 0.625, 1.0, 0.5625, 1.0, 0.625, 0.9688, 0.625, 0.9687, 0.5625, 1.0, 0.5, 1.0, 0.5625, 0.9687, 0.5625, 0.9687, 0.5, 1.0, 0.9375, 0.9844, 1.0, 0.9688, 0.9375, 1.0, 0.5, 0.9687, 0.5, 0.9687, 0.5, 1.0, 0.5, 1.0, 0.875, 1.0, 0.9375, 0.9688, 0.9375, 0.9687, 0.875, 1.0, 0.8125, 1.0, 0.875, 0.9687, 0.875, 0.9687, 0.8125, 0.9687, 0.5, 0.9687, 0.5625, 0.9375, 0.5625, 0.9375, 0.5, 0.9688, 0.9375, 0.9531, 1.0, 0.9375, 0.9375, 0.9687, 0.5, 0.9375, 0.5, 0.9375, 0.5, 0.9687, 0.5, 0.9687, 0.875, 0.9688, 0.9375, 0.9375, 0.9375, 0.9375, 0.875, 0.9687, 0.8125, 0.9687, 0.875, 0.9375, 0.875, 0.9375, 0.8125, 0.9688, 0.75, 0.9687, 0.8125, 0.9375, 0.8125, 0.9375, 0.75, 0.9687, 0.6875, 0.9688, 0.75, 0.9375, 0.75, 0.9375, 0.6875, 0.9688, 0.625, 0.9687, 0.6875, 0.9375, 0.6875, 0.9375, 0.625, 0.9687, 0.5625, 0.9688, 0.625, 0.9375, 0.625, 0.9375, 0.5625, 0.9375, 0.75, 0.9375, 0.8125, 0.9062, 0.8125, 0.9062, 0.75, 0.9375, 0.6875, 0.9375, 0.75, 0.9062, 0.75, 0.9062, 0.6875, 0.9375, 0.625, 0.9375, 0.6875, 0.9062, 0.6875, 0.9062, 0.625, 0.9375, 0.5625, 0.9375, 0.625, 0.9062, 0.625, 0.9062, 0.5625, 0.9375, 0.5, 0.9375, 0.5625, 0.9062, 0.5625, 0.9062, 0.5, 0.9375, 0.9375, 0.9219, 1.0, 0.9062, 0.9375, 0.9375, 0.5, 0.9062, 0.5, 0.9062, 0.5, 0.9375, 0.5, 0.9375, 0.875, 0.9375, 0.9375, 0.9062, 0.9375, 0.9062, 0.875, 0.9375, 0.8125, 0.9375, 0.875, 0.9062, 0.875, 0.9062, 0.8125, 0.9062, 0.5, 0.9062, 0.5625, 0.875, 0.5625, 0.875, 0.5, 0.9062, 0.9375, 0.8906, 1.0, 0.875, 0.9375, 0.9062, 0.5, 0.875, 0.5, 0.875, 0.5, 0.9062, 0.5, 0.9062, 0.875, 0.9062, 0.9375, 0.875, 0.9375, 0.875, 0.875, 0.9062, 0.8125, 0.9062, 0.875, 0.875, 0.875, 0.875, 0.8125, 0.9062, 0.75, 0.9062, 0.8125, 0.875, 0.8125, 0.875, 0.75, 0.9062, 0.6875, 0.9062, 0.75, 0.875, 0.75, 0.875, 0.6875, 0.9062, 0.625, 0.9062, 0.6875, 0.875, 0.6875, 0.875, 0.625, 0.9062, 0.5625, 0.9062, 0.625, 0.875, 0.625, 0.875, 0.5625, 0.875, 0.6875, 0.875, 0.75, 0.8438, 0.75, 0.8437, 0.6875, 0.875, 0.625, 0.875, 0.6875, 0.8437, 0.6875, 0.8438, 0.625, 0.875, 0.5625, 0.875, 0.625, 0.8438, 0.625, 0.8437, 0.5625, 0.875, 0.5, 0.875, 0.5625, 0.8437, 0.5625, 0.8437, 0.5, 0.875, 0.9375, 0.8594, 1.0, 0.8438, 0.9375, 0.875, 0.5, 0.8437, 0.5, 0.8437, 0.5, 0.875, 0.5, 0.875, 0.875, 0.875, 0.9375, 0.8438, 0.9375, 0.8438, 0.875, 0.875, 0.8125, 0.875, 0.875, 0.8438, 0.875, 0.8437, 0.8125, 0.875, 0.75, 0.875, 0.8125, 0.8437, 0.8125, 0.8438, 0.75, 0.8438, 0.9375, 0.8281, 1.0, 0.8125, 0.9375, 0.8437, 0.5, 0.8125, 0.5, 0.8125, 0.5, 0.8437, 0.5, 0.8438, 0.875, 0.8438, 0.9375, 0.8125, 0.9375, 0.8125, 0.875, 0.8437, 0.8125, 0.8438, 0.875, 0.8125, 0.875, 0.8125, 0.8125, 0.8438, 0.75, 0.8437, 0.8125, 0.8125, 0.8125, 0.8125, 0.75, 0.8437, 0.6875, 0.8438, 0.75, 0.8125, 0.75, 0.8125, 0.6875, 0.8438, 0.625, 0.8437, 0.6875, 0.8125, 0.6875, 0.8125, 0.625, 0.8437, 0.5625, 0.8438, 0.625, 0.8125, 0.625, 0.8125, 0.5625, 0.8437, 0.5, 0.8437, 0.5625, 0.8125, 0.5625, 0.8125, 0.5, 0.8125, 0.6875, 0.8125, 0.75, 0.7812, 0.75, 0.7812, 0.6875, 0.8125, 0.625, 0.8125, 0.6875, 0.7812, 0.6875, 0.7812, 0.625, 0.8125, 0.5625, 0.8125, 0.625, 0.7812, 0.625, 0.7812, 0.5625, 0.8125, 0.5, 0.8125, 0.5625, 0.7812, 0.5625, 0.7812, 0.5, 0.8125, 0.9375, 0.7969, 1.0, 0.7812, 0.9375, 0.8125, 0.5, 0.7812, 0.5, 0.7812, 0.5, 0.8125, 0.5, 0.8125, 0.875, 0.8125, 0.9375, 0.7812, 0.9375, 0.7812, 0.875, 0.8125, 0.8125, 0.8125, 0.875, 0.7812, 0.875, 0.7812, 0.8125, 0.8125, 0.75, 0.8125, 0.8125, 0.7812, 0.8125, 0.7812, 0.75, 0.7812, 0.5, 0.75, 0.5, 0.75, 0.5, 0.7812, 0.5, 0.7812, 0.875, 0.7812, 0.9375, 0.75, 0.9375, 0.75, 0.875, 0.7812, 0.8125, 0.7812, 0.875, 0.75, 0.875, 0.75, 0.8125, 0.7812, 0.75, 0.7812, 0.8125, 0.75, 0.8125, 0.75, 0.75, 0.7812, 0.6875, 0.7812, 0.75, 0.75, 0.75, 0.75, 0.6875, 0.7812, 0.625, 0.7812, 0.6875, 0.75, 0.6875, 0.75, 0.625, 0.7812, 0.5625, 0.7812, 0.625, 0.75, 0.625, 0.75, 0.5625, 0.7812, 0.5, 0.7812, 0.5625, 0.75, 0.5625, 0.75, 0.5, 0.7812, 0.9375, 0.7656, 1.0, 0.75, 0.9375])
me_cylinder_002.update()

# ---- objects
ob_handle = bpy.data.objects.new('Handle', me_cylinder)
ob_blade = bpy.data.objects.new('Blade', me_cylinder_002)

# ---- transforms, parenting, visibility, modifiers, constraints
ob_handle.location = (0.0, 0.0, 0.0)
ob_blade.location = (0.0, 0.0, 0.0)

# ---- collection membership
col_collection.objects.link(ob_handle)
col_collection.objects.link(ob_blade)

# ---- scene / render settings (as saved in the file)
scene.frame_start = 1; scene.frame_end = 250; scene.frame_set(1)
scene.render.engine = 'BLENDER_EEVEE_NEXT'
scene.cycles.sampling_pattern = 'TABULATED_SOBOL'
scene.view_settings.view_transform = 'Filmic'
bpy.context.view_layer.update()

# ---- added for rendering (the .blend has no active camera and no usable light): camera, sun
cam_auto = bpy.data.cameras.new('AutoCamera')
cam_auto.lens = 50.0
cam_auto.sensor_width = 36.0
cam_auto.clip_end = 1000.0
ob_auto_camera = bpy.data.objects.new('AutoCamera', cam_auto)
scene.collection.objects.link(ob_auto_camera)
ob_auto_camera.location = (2.14859, -2.57831, 2.71887)
ob_auto_camera.rotation_euler = (1.09748, -7.21219e-08, 0.694738)
scene.camera = ob_auto_camera
light_auto_sun = bpy.data.lights.new('AutoSun', 'SUN')
light_auto_sun.energy = 3.0
light_auto_sun.angle = 0.0523599
ob_auto_sun = bpy.data.objects.new('AutoSun', light_auto_sun)
scene.collection.objects.link(ob_auto_sun)
ob_auto_sun.rotation_euler = (0.872665, 0.174533, 0.523599)
bpy.context.view_layer.update()
